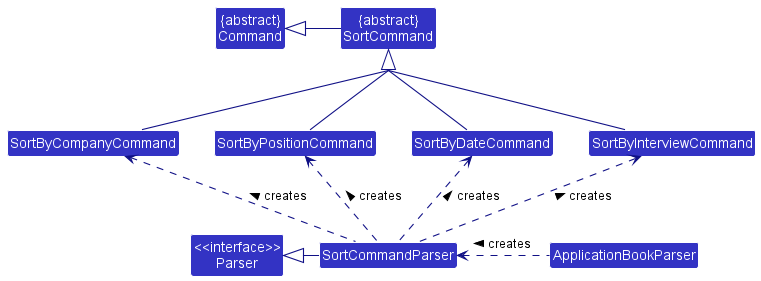

The diagram above was rendered by PlantUML. Its source (embedded in the PNG):
@startuml
!include style.puml
skinparam arrowThickness 1.1
skinparam arrowColor LOGIC_COLOR_T4
skinparam classBackgroundColor LOGIC_COLOR
skinparam groupInheritance 2

Class "{abstract}\nCommand" as Command
Class "{abstract}\nSortCommand" as SortCommand
Class SortByInterviewCommand extends SortCommand
Class SortByDateCommand extends SortCommand
Class SortByPositionCommand extends SortCommand
Class SortByCompanyCommand extends SortCommand

Class "<<interface>>\nParser" as Parser
Class SortCommandParser
Class ApplicationBookParser

SortCommand -up|> Command
SortCommandParser .up.> SortByInterviewCommand : creates >
SortCommandParser .up.> SortByDateCommand : creates >
SortCommandParser .up.> SortByPositionCommand : creates >
SortCommandParser .up.> SortByCompanyCommand : creates >

SortCommandParser -left-|> Parser
ApplicationBookParser .left.> SortCommandParser : creates >
@enduml